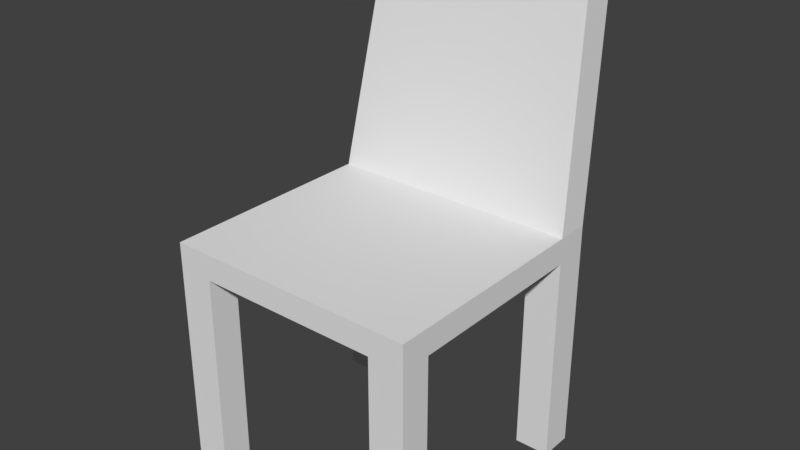 # Source: cadeira.blend  (saved by Blender 2.77.0; exported with 4.5.12 LTS)
import bpy
from mathutils import Matrix  # noqa: F401  (used for matrix-valued properties, if any)

bpy.ops.wm.read_factory_settings(use_empty=True)
scene = bpy.context.scene
scene.name = 'Scene'

# ---- collections
col_collection_1 = bpy.data.collections.new('Collection 1'); scene.collection.children.link(col_collection_1)

# ---- world
world_world = bpy.data.worlds.new('World'); scene.world = world_world
world_world.color = (0.05088, 0.05088, 0.05088)
world_world.use_sun_shadow = False
world_world.sun_shadow_jitter_overblur = 0.0
world_world.cycles.sampling_method = 'MANUAL'

# ---- meshes
me_cube_001 = bpy.data.meshes.new('Cube.001')
me_cube_001.from_pydata([(-1.0, -1.0, 0.7962), (-1.0, -1.0, 1.0), (-1.0, 1.0, 0.7962), (-1.0, 1.0, 1.0), (-0.7225, -1.0, 0.7962), (-0.7225, 1.0, 0.7962), (0.0, 1.0, 1.0), (0.0, 1.0, 0.7962), (0.0, -1.0, 1.0), (0.0, -1.0, 0.7962), (-1.0, -0.7574, 0.7962), (-0.7225, -0.7574, 0.7962), (-1.0, 0.7336, 1.0), (-1.0, 0.7336, 0.7962), (-0.7225, 0.7336, 0.7962), (0.0, 0.7336, 1.0), (-1.0, -0.7574, -0.8812), (-1.0, -1.0, -0.8812), (-0.7225, 1.0, -0.8812), (-1.0, 1.0, -0.8812), (-0.7225, -0.7574, -0.8812), (-0.7225, -1.0, -0.8812), (-1.0, 0.7336, -0.8812), (-0.7225, 0.7336, -0.8812), (-0.8629, 1.078, 2.882), (-0.8629, 1.345, 2.882), (0.0, 1.345, 2.882), (0.0, 1.078, 2.882)], [(0, 13)], [(6, 3, 25, 26), (15, 8, 1, 12), (15, 6, 26, 27), (4, 0, 17, 21), (0, 2, 3, 1), (2, 7, 6, 3), (2, 5, 18, 19), (9, 4, 11, 10, 13, 14, 5, 7), (1, 8, 9, 0), (22, 19, 18, 23), (17, 16, 20, 21), (11, 4, 21, 20), (14, 13, 22, 23), (10, 11, 20, 16), (0, 10, 16, 17), (5, 14, 23, 18), (13, 2, 19, 22), (12, 15, 27, 24), (25, 24, 27, 26), (3, 12, 24, 25)])
me_cube_001.use_remesh_preserve_volume = False
me_cube_001.use_remesh_preserve_attributes = False
me_cube_001.use_mirror_vertex_groups = False
me_cube_001.update()

# ---- objects
ob_cube = bpy.data.objects.new('Cube', me_cube_001)

# ---- transforms, parenting, visibility, modifiers, constraints
ob_cube.location = (0.0, 0.0, 0.0)
ob_cube.lineart.crease_threshold = 0.0
_m = ob_cube.modifiers.new('Mirror', 'MIRROR')

# ---- collection membership
col_collection_1.objects.link(ob_cube)

# ---- scene / render settings (as saved in the file)
scene.frame_start = 1; scene.frame_end = 250; scene.frame_set(1)
scene.render.engine = 'BLENDER_EEVEE_NEXT'
scene.render.resolution_percentage = 50
scene.render.dither_intensity = 0.0
scene.cycles.use_denoising = False
scene.cycles.samples = 128
scene.cycles.sampling_pattern = 'TABULATED_SOBOL'
scene.cycles.light_sampling_threshold = 0.0
scene.cycles.use_adaptive_sampling = False
scene.cycles.use_light_tree = False
scene.cycles.blur_glossy = 0.0
scene.cycles.sample_clamp_indirect = 0.0
scene.view_settings.view_transform = 'Standard'
bpy.context.view_layer.update()

# ---- added for rendering (the .blend has no active camera and no usable light): camera, sun
cam_auto = bpy.data.cameras.new('AutoCamera')
cam_auto.lens = 50.0
cam_auto.sensor_width = 36.0
cam_auto.clip_end = 1000.0
ob_auto_camera = bpy.data.objects.new('AutoCamera', cam_auto)
scene.collection.objects.link(ob_auto_camera)
ob_auto_camera.location = (4.50047, -5.22825, 4.60084)
ob_auto_camera.rotation_euler = (1.09748, -7.21219e-08, 0.694738)
scene.camera = ob_auto_camera
light_auto_sun = bpy.data.lights.new('AutoSun', 'SUN')
light_auto_sun.energy = 3.0
light_auto_sun.angle = 0.0523599
ob_auto_sun = bpy.data.objects.new('AutoSun', light_auto_sun)
scene.collection.objects.link(ob_auto_sun)
ob_auto_sun.rotation_euler = (0.872665, 0.174533, 0.523599)
bpy.context.view_layer.update()
